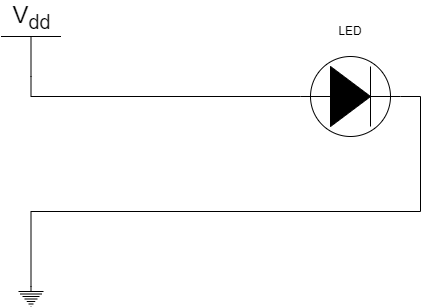

The diagram above was exported from draw.io. Its source (the exported page's mxGraphModel, read from the mxfile embedded in the PNG):
<mxGraphModel dx="1434" dy="772" grid="1" gridSize="10" guides="1" tooltips="1" connect="1" arrows="1" fold="1" page="1" pageScale="1" pageWidth="1100" pageHeight="850" background="none" math="0" shadow="0">
  <root>
    <mxCell id="0" />
    <mxCell id="1" parent="0" />
    <mxCell id="2" value="" style="pointerEvents=1;fillColor=strokeColor;verticalLabelPosition=bottom;shadow=0;dashed=0;align=center;html=1;verticalAlign=top;shape=mxgraph.electrical.diodes.tunnel_diode_2;" vertex="1" parent="1">
      <mxGeometry x="520" y="150" width="100" height="80" as="geometry" />
    </mxCell>
    <mxCell id="3" value="" style="pointerEvents=1;verticalLabelPosition=bottom;shadow=0;dashed=0;align=center;html=1;verticalAlign=top;shape=mxgraph.electrical.signal_sources.protective_earth;" vertex="1" parent="1">
      <mxGeometry x="238" y="380" width="25" height="20" as="geometry" />
    </mxCell>
    <mxCell id="4" style="edgeStyle=orthogonalEdgeStyle;rounded=0;orthogonalLoop=1;jettySize=auto;html=1;exitX=1;exitY=0.5;exitDx=0;exitDy=0;exitPerimeter=0;entryX=0.5;entryY=0;entryDx=0;entryDy=0;entryPerimeter=0;endArrow=none;endFill=0;" edge="1" source="2" target="3" parent="1">
      <mxGeometry relative="1" as="geometry" />
    </mxCell>
    <mxCell id="5" value="V&lt;sub&gt;dd&lt;/sub&gt;" style="verticalLabelPosition=top;verticalAlign=bottom;shape=mxgraph.electrical.signal_sources.vdd;shadow=0;dashed=0;align=center;strokeWidth=1;fontSize=24;html=1;flipV=1;" vertex="1" parent="1">
      <mxGeometry x="220.5" y="130" width="60" height="40" as="geometry" />
    </mxCell>
    <mxCell id="6" style="edgeStyle=orthogonalEdgeStyle;rounded=0;orthogonalLoop=1;jettySize=auto;html=1;exitX=0.5;exitY=0;exitDx=0;exitDy=0;exitPerimeter=0;entryX=0;entryY=0.5;entryDx=0;entryDy=0;entryPerimeter=0;endArrow=none;endFill=0;" edge="1" source="5" target="2" parent="1">
      <mxGeometry relative="1" as="geometry" />
    </mxCell>
    <mxCell id="7" value="LED" style="text;html=1;align=center;verticalAlign=middle;whiteSpace=wrap;rounded=0;" vertex="1" parent="1">
      <mxGeometry x="540" y="110" width="60" height="30" as="geometry" />
    </mxCell>
  </root>
</mxGraphModel>